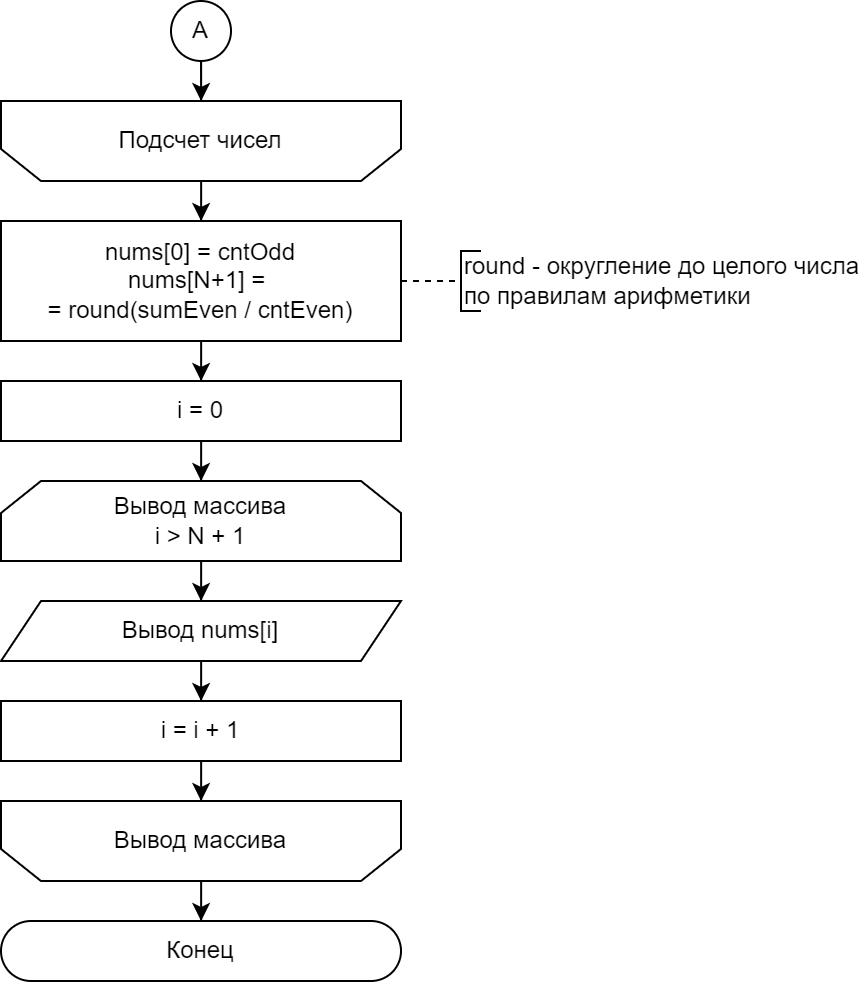

The diagram above was exported from draw.io. Its source (the exported page's mxGraphModel, read from the mxfile embedded in the PNG):
<mxGraphModel dx="1912" dy="1179" grid="1" gridSize="10" guides="1" tooltips="1" connect="1" arrows="1" fold="1" page="1" pageScale="1" pageWidth="827" pageHeight="1169" math="0" shadow="0">
  <root>
    <mxCell id="0" />
    <mxCell id="1" parent="0" />
    <mxCell id="2" style="edgeStyle=orthogonalEdgeStyle;rounded=0;orthogonalLoop=1;jettySize=auto;html=1;" edge="1" source="3" target="5" parent="1">
      <mxGeometry relative="1" as="geometry" />
    </mxCell>
    <mxCell id="3" value="Подсчет чисел" style="shape=loopLimit;whiteSpace=wrap;html=1;direction=west;" vertex="1" parent="1">
      <mxGeometry x="4149" y="1030" width="200" height="40" as="geometry" />
    </mxCell>
    <mxCell id="4" style="edgeStyle=orthogonalEdgeStyle;rounded=0;orthogonalLoop=1;jettySize=auto;html=1;" edge="1" source="5" target="7" parent="1">
      <mxGeometry relative="1" as="geometry" />
    </mxCell>
    <mxCell id="5" value="nums[0] = cntOdd&lt;div&gt;nums[N+1] =&amp;nbsp;&lt;/div&gt;&lt;div&gt;= round(sumEven / cntEven)&lt;/div&gt;" style="rounded=0;whiteSpace=wrap;html=1;" vertex="1" parent="1">
      <mxGeometry x="4149" y="1090" width="200" height="60" as="geometry" />
    </mxCell>
    <mxCell id="6" style="edgeStyle=orthogonalEdgeStyle;rounded=0;orthogonalLoop=1;jettySize=auto;html=1;" edge="1" source="7" target="9" parent="1">
      <mxGeometry relative="1" as="geometry" />
    </mxCell>
    <mxCell id="7" value="i = 0" style="rounded=0;whiteSpace=wrap;html=1;" vertex="1" parent="1">
      <mxGeometry x="4149" y="1170" width="200" height="30" as="geometry" />
    </mxCell>
    <mxCell id="8" style="edgeStyle=orthogonalEdgeStyle;rounded=0;orthogonalLoop=1;jettySize=auto;html=1;" edge="1" source="9" target="11" parent="1">
      <mxGeometry relative="1" as="geometry" />
    </mxCell>
    <mxCell id="9" value="Вывод массива&lt;div&gt;i &amp;gt; N + 1&lt;/div&gt;" style="shape=loopLimit;whiteSpace=wrap;html=1;" vertex="1" parent="1">
      <mxGeometry x="4149" y="1220" width="200" height="40" as="geometry" />
    </mxCell>
    <mxCell id="10" style="edgeStyle=orthogonalEdgeStyle;rounded=0;orthogonalLoop=1;jettySize=auto;html=1;" edge="1" source="11" target="13" parent="1">
      <mxGeometry relative="1" as="geometry" />
    </mxCell>
    <mxCell id="11" value="Вывод nums[i]" style="shape=parallelogram;perimeter=parallelogramPerimeter;whiteSpace=wrap;html=1;fixedSize=1;" vertex="1" parent="1">
      <mxGeometry x="4149" y="1280" width="200" height="30" as="geometry" />
    </mxCell>
    <mxCell id="12" style="edgeStyle=orthogonalEdgeStyle;rounded=0;orthogonalLoop=1;jettySize=auto;html=1;" edge="1" source="13" target="15" parent="1">
      <mxGeometry relative="1" as="geometry" />
    </mxCell>
    <mxCell id="13" value="i = i + 1" style="rounded=0;whiteSpace=wrap;html=1;" vertex="1" parent="1">
      <mxGeometry x="4149" y="1330" width="200" height="30" as="geometry" />
    </mxCell>
    <mxCell id="14" style="edgeStyle=orthogonalEdgeStyle;rounded=0;orthogonalLoop=1;jettySize=auto;html=1;" edge="1" source="15" target="16" parent="1">
      <mxGeometry relative="1" as="geometry" />
    </mxCell>
    <mxCell id="15" value="Вывод массива" style="shape=loopLimit;whiteSpace=wrap;html=1;direction=west;" vertex="1" parent="1">
      <mxGeometry x="4149" y="1380" width="200" height="40" as="geometry" />
    </mxCell>
    <mxCell id="16" value="Конец" style="rounded=1;whiteSpace=wrap;html=1;arcSize=50;" vertex="1" parent="1">
      <mxGeometry x="4149" y="1440" width="200" height="30" as="geometry" />
    </mxCell>
    <mxCell id="17" value="round - округление до целого числа&lt;div&gt;по правилам арифметики&lt;/div&gt;" style="strokeWidth=1;html=1;shape=mxgraph.flowchart.annotation_1;align=left;pointerEvents=1;" vertex="1" parent="1">
      <mxGeometry x="4379" y="1105" width="10" height="30" as="geometry" />
    </mxCell>
    <mxCell id="18" value="" style="endArrow=none;html=1;rounded=0;entryX=0;entryY=0.5;entryDx=0;entryDy=0;entryPerimeter=0;exitX=1;exitY=0.5;exitDx=0;exitDy=0;dashed=1;" edge="1" target="17" parent="1">
      <mxGeometry width="50" height="50" relative="1" as="geometry">
        <mxPoint x="4349" y="1120" as="sourcePoint" />
        <mxPoint x="4429" y="1110" as="targetPoint" />
      </mxGeometry>
    </mxCell>
    <mxCell id="19" style="edgeStyle=orthogonalEdgeStyle;rounded=0;orthogonalLoop=1;jettySize=auto;html=1;" edge="1" source="20" target="3" parent="1">
      <mxGeometry relative="1" as="geometry" />
    </mxCell>
    <mxCell id="20" value="А" style="ellipse;whiteSpace=wrap;html=1;aspect=fixed;" vertex="1" parent="1">
      <mxGeometry x="4234" y="980" width="30" height="30" as="geometry" />
    </mxCell>
  </root>
</mxGraphModel>